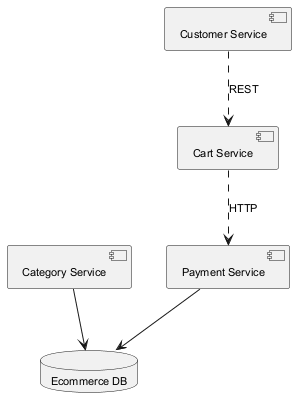

The diagram above was rendered by PlantUML. Its source (embedded in the PNG):
@startuml
skinparam defaultFontSize 11
component "Cart Service" as C_CartService
component "Payment Service" as C_PaymentService
component "Category Service" as C_CategoryService
component "Customer Service" as C_CustomerService
database "Ecommerce DB" as DB_ecommerce
C_PaymentService --> DB_ecommerce
C_CategoryService --> DB_ecommerce
C_CartService ..> C_PaymentService : HTTP
C_CustomerService ..> C_CartService : REST
@enduml